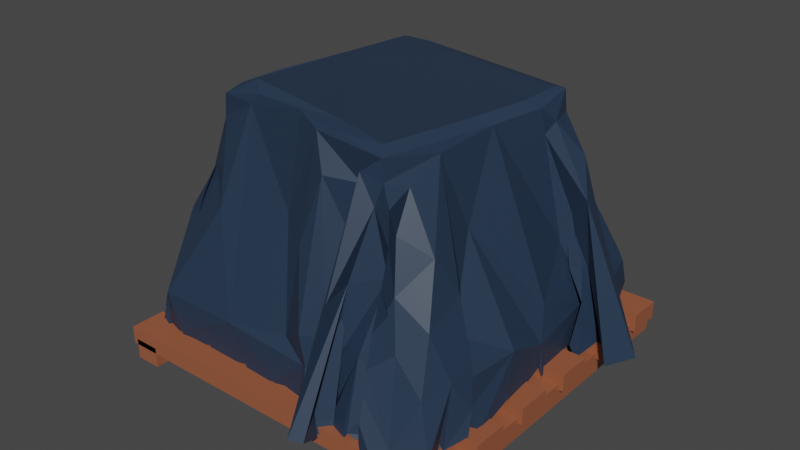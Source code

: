# Source: shelf-item-2.blend  (saved by Blender 2.93.21; exported with 4.5.12 LTS)
import bpy
from mathutils import Matrix  # noqa: F401  (used for matrix-valued properties, if any)

bpy.ops.wm.read_factory_settings(use_empty=True)
scene = bpy.context.scene
scene.name = 'Scene'

# ---- collections
col_collection = bpy.data.collections.new('Collection'); scene.collection.children.link(col_collection)

# ---- materials (node trees are filled in below, after node groups)
mat_wood = bpy.data.materials.new('wood')
mat_wood.alpha_threshold = 0.0
mat_wood.use_transparent_shadow = False
mat_wood.line_color = (0.0, 0.0, 0.0, 1.0)
mat_cloth = bpy.data.materials.new('cloth')
mat_cloth.use_transparent_shadow = False

# ---- material node trees
mat_wood.use_nodes = True; mat_wood.node_tree.nodes.clear()
_N = mat_wood.node_tree.nodes; _L = mat_wood.node_tree.links
n0 = _N.new('ShaderNodeOutputMaterial'); n0.name = 'Material Output'; n0.location = (300, 300)
n1 = _N.new('ShaderNodeBsdfPrincipled'); n1.name = 'Principled BSDF'; n1.location = (10, 300)
n1.distribution = 'GGX'
n1.subsurface_method = 'BURLEY'
n1.inputs[0].default_value = (0.3264, 0.101, 0.04729, 1.0)
n1.inputs[2].default_value = 0.4
n1.inputs[3].default_value = 1.45
n1.inputs[27].default_value = (0.0, 0.0, 0.0, 1.0)
n1.inputs[28].default_value = 1.0
_L.new(n1.outputs[0], n0.inputs[0])
n0.is_active_output = True
mat_cloth.use_nodes = True; mat_cloth.node_tree.nodes.clear()
_N = mat_cloth.node_tree.nodes; _L = mat_cloth.node_tree.links
n0 = _N.new('ShaderNodeBsdfPrincipled'); n0.name = 'Principled BSDF'; n0.location = (10, 300)
n0.distribution = 'GGX'
n0.subsurface_method = 'BURLEY'
n0.inputs[0].default_value = (0.01818, 0.03641, 0.06998, 1.0)
n0.inputs[3].default_value = 1.45
n0.inputs[27].default_value = (0.0, 0.0, 0.0, 1.0)
n0.inputs[28].default_value = 1.0
n1 = _N.new('ShaderNodeOutputMaterial'); n1.name = 'Material Output'; n1.location = (300, 300)
_L.new(n0.outputs[0], n1.inputs[0])
n1.is_active_output = True

# ---- world
world_world = bpy.data.worlds.new('World'); scene.world = world_world
world_world.use_nodes = True; world_world.node_tree.nodes.clear()
_N = world_world.node_tree.nodes; _L = world_world.node_tree.links
n0 = _N.new('ShaderNodeOutputWorld'); n0.name = 'World Output'; n0.location = (300, 300)
n1 = _N.new('ShaderNodeBackground'); n1.name = 'Background'; n1.location = (10, 300)
n1.inputs[0].default_value = (0.05088, 0.05088, 0.05088, 1.0)
_L.new(n1.outputs[0], n0.inputs[0])
n0.is_active_output = True
world_world.color = (0.05088, 0.05088, 0.05088)
world_world.use_sun_shadow = False
world_world.sun_shadow_jitter_overblur = 0.0

# ---- meshes
me_cube = bpy.data.meshes.new('Cube')
me_cube.from_pydata([(1.0, -0.8, 0.08071), (1.0, -0.8, 0.1802), (1.0, -1.0, 0.08071), (1.0, -1.0, 0.1802), (-1.0, -0.8, 0.08071), (-1.0, -0.8, 0.1802), (-1.0, -1.0, 0.08071), (-1.0, -1.0, 0.1802), (1.0, -0.44, 0.08071), (1.0, -0.44, 0.1802), (1.0, -0.64, 0.08071), (1.0, -0.64, 0.1802), (-1.0, -0.44, 0.08071), (-1.0, -0.44, 0.1802), (-1.0, -0.64, 0.08071), (-1.0, -0.64, 0.1802), (1.0, -0.08, 0.08071), (1.0, -0.08, 0.1802), (1.0, -0.28, 0.08071), (1.0, -0.28, 0.1802), (-1.0, -0.08, 0.08071), (-1.0, -0.08, 0.1802), (-1.0, -0.28, 0.08071), (-1.0, -0.28, 0.1802), (1.0, 0.28, 0.08071), (1.0, 0.28, 0.1802), (1.0, 0.08, 0.08071), (1.0, 0.08, 0.1802), (-1.0, 0.28, 0.08071), (-1.0, 0.28, 0.1802), (-1.0, 0.08, 0.08071), (-1.0, 0.08, 0.1802), (1.0, 0.64, 0.08071), (1.0, 0.64, 0.1802), (1.0, 0.44, 0.08071), (1.0, 0.44, 0.1802), (-1.0, 0.64, 0.08071), (-1.0, 0.64, 0.1802), (-1.0, 0.44, 0.08071), (-1.0, 0.44, 0.1802), (1.0, 1.0, 0.08071), (1.0, 1.0, 0.1802), (1.0, 0.8, 0.08071), (1.0, 0.8, 0.1802), (-1.0, 1.0, 0.08071), (-1.0, 1.0, 0.1802), (-1.0, 0.8, 0.08071), (-1.0, 0.8, 0.1802), (-0.9736, 1.0, 0.1134), (-0.9736, -1.0, 0.1134), (-0.8264, 1.0, 0.1134), (-0.8264, -1.0, 0.1134), (-0.9736, 1.0, -0.001724), (-0.9736, -1.0, -0.001724), (-0.8264, 1.0, -0.001724), (-0.8264, -1.0, -0.001724), (0.8264, 1.0, 0.1134), (0.8264, -1.0, 0.1134), (0.9736, 1.0, 0.1134), (0.9736, -1.0, 0.1134), (0.8264, 1.0, -0.001724), (0.8264, -1.0, -0.001724), (0.9736, 1.0, -0.001724), (0.9736, -1.0, -0.001724), (0.602, -0.7469, 0.8538), (-0.853, -0.6392, 0.8071), (1.174, 0.488, 0.1476), (0.8671, -0.7208, 0.136), (-0.8911, -0.8109, 0.4035), (-0.5247, 0.45, 1.405), (-0.7194, 0.4443, 0.7463), (0.6139, -0.9326, 0.1385), (0.8519, 0.386, 0.2107), (-0.1063, 0.8719, 0.4177), (-0.8932, 0.9516, 0.1525), (-0.2468, -0.8794, 0.1344), (-0.8867, -0.8022, 0.1915), (0.9118, -0.8878, 0.2022), (0.874, 0.5896, 0.3791), (0.8957, 0.7905, 0.2634), (0.1426, -0.8758, 0.3647), (-0.8832, -0.1629, 0.2011), (-0.9866, -0.6654, 0.4264), (-0.877, -0.433, 0.2066), (0.2733, -0.6707, 1.031), (1.084, 0.3328, 0.1381), (-0.51, 0.7583, 1.184), (-0.6225, 0.8929, 0.1289), (0.4844, -0.6781, 1.346), (0.8232, 0.9196, 0.154), (-0.8706, -0.4876, 0.4729), (-0.2407, 0.921, 0.1271), (0.8775, -0.6821, 0.4841), (-0.521, 0.8295, 0.9893), (0.6758, 0.5263, 1.196), (0.8648, 0.3874, 0.1983), (-0.9072, -0.677, 0.3879), (-0.853, -0.2716, 0.4688), (-0.7781, -0.538, 1.018), (0.3602, -0.9298, 0.811), (-0.4072, 0.723, 0.8722), (0.8294, 0.4891, 0.1342), (0.8837, 0.6374, 0.1537), (-0.4007, 0.8522, 0.194), (0.5413, -0.5694, 1.305), (0.1533, -0.713, 1.299), (0.3404, -0.9364, 0.1304), (0.5073, -0.9731, 0.2057), (-0.9591, -0.237, 0.1632), (-0.9691, -0.7997, 0.1329), (0.8768, 0.3879, 0.9821), (0.9772, 0.4637, 0.1914), (0.7044, 0.672, 0.9212), (-0.4863, 1.001, 0.1416), (-0.9662, -0.6526, 0.3053), (0.5412, -0.7197, 0.9153), (0.8811, 0.06536, 0.1281), (-0.2396, 1.02, 0.163), (-0.1042, 0.6484, 1.138), (-0.6001, -0.001916, 1.352), (-0.7009, 0.16, 0.8713), (-0.8621, 0.8409, 0.1381), (-0.5358, -0.8689, 0.1907), (0.2273, -1.007, 0.1801), (-0.865, -0.5033, 0.4205), (0.7368, -0.9476, 0.196), (0.3969, -0.9355, 0.1935), (-0.1242, -0.6626, 1.002), (-0.3534, 0.7503, 0.6543), (0.9289, 0.7189, 0.5353), (0.07215, -0.7937, 0.9453), (-0.9274, -0.651, 0.6245), (0.9341, -0.6224, 0.1872), (-0.7266, -0.8689, 0.1374), (-0.3669, -0.8715, 0.3938), (-0.8777, -0.3827, 0.5036), (-0.8758, -0.222, 0.145), (0.7365, -0.4292, 0.5481), (0.9661, 0.6548, 0.1384), (-0.8501, 0.627, 0.1281), (0.7134, 0.5503, 1.098), (0.8106, 0.605, 0.4805), (-0.5334, 0.8565, 0.1603), (0.8487, 0.3456, 0.1589), (0.8654, 0.4042, 0.623), (-0.8862, 0.1077, 0.1984), (-1.046, -0.7111, 0.1484), (0.8736, -0.9224, 0.1487), (0.5446, -0.3626, 1.397), (0.9, 0.6015, 0.2065), (-0.3882, 0.8661, 0.7222), (-0.3744, 0.8614, 0.1312), (-0.7064, -0.1979, 1.25), (-0.7011, -0.4065, 1.335), (-0.6929, -0.3657, 1.018), (0.8649, -0.5275, 0.426), (0.6677, -0.353, 0.7551), (0.5485, -0.6719, 1.11), (0.3674, -0.9315, 0.1902), (0.6303, -1.021, 0.1378), (-0.7728, -0.7041, 0.7166), (-0.8309, -0.8244, 0.1414), (0.139, -0.8869, 0.1889), (-0.5749, 0.8934, 0.1731), (-0.8132, 0.8854, 0.4051), (-0.8785, 0.3741, 0.196), (0.8023, 0.4613, 1.182), (0.3562, 0.8892, 0.196), (-0.3891, 0.7204, 1.216), (-0.4916, 0.678, 1.277), (-0.8979, -0.6538, 0.4897), (0.9188, -0.8504, 0.1363), (-0.5203, 0.8899, 0.379), (-0.5375, 0.7428, 0.7792), (0.1783, -0.8934, 0.3771), (0.9259, -0.5891, 0.1311), (-0.8989, 0.0915, 0.1354), (-0.8256, 0.8728, 0.1357), (-0.9933, -0.7584, 0.1284), (-0.8623, -0.2443, 0.2052), (0.4503, -0.7015, 1.228), (-0.3429, 0.9142, 0.7747), (0.9857, 0.5912, 0.1956), (-0.4528, 0.8103, 1.001), (-0.4738, 0.9611, 0.1475), (0.867, 0.5078, 0.8929), (0.1533, -0.9045, 0.5568), (-0.8812, -0.2765, 0.5911), (0.3749, -0.7977, 0.8643), (0.9309, 0.7419, 0.1459), (-0.4525, 0.9159, 0.168), (-0.6608, -0.5439, 1.252), (0.9117, -0.274, 0.1979), (0.9317, -0.5321, 0.1563), (0.7807, -0.7263, 0.7281), (0.7639, -0.4886, 0.8178), (0.7003, -0.5905, 1.015), (0.3358, -0.6522, 1.291), (0.6257, -1.02, 0.3425), (-0.8566, -0.598, 0.6975), (-0.7602, -0.6538, 0.8752), (-0.8784, -0.4376, 0.1989), (-0.9688, -0.7506, 0.1768), (-0.5288, 0.8655, 0.4039), (0.8897, 0.4311, 0.5951), (0.8042, 0.3856, 0.5913), (0.9959, 0.4769, 0.1296), (0.6674, 0.4961, 1.26), (0.6121, 0.9072, 0.1354), (-0.3236, 0.6665, 1.479), (-0.5093, 0.9536, 0.1812), (-0.3108, 1.036, 0.1475), (-0.002506, -0.8359, 0.4507), (0.881, 0.04209, 0.3319), (0.8616, -0.7483, 0.1937), (-0.4501, 1.02, 0.1915), (-0.8766, 0.314, 0.3564), (0.6274, 0.9014, 0.1994), (0.658, 0.4953, 1.366), (0.9287, 0.5184, 0.5504), (0.9045, 0.3655, 0.432), (0.7289, 0.4344, 0.897), (0.6862, 0.4944, 0.9016), (0.8255, 0.5665, 0.8917), (0.7328, 0.5811, 0.6833), (0.7426, 0.3782, 0.7298), (0.6497, 0.3247, 1.293), (0.179, 0.6225, 1.35), (0.4602, 0.7098, 0.7596), (-0.2308, 0.6929, 1.172), (-0.6463, 0.6342, 1.072), (-0.687, 0.758, 0.8177), (-0.7356, -0.1251, 0.7267), (-0.8853, -0.1798, 0.1373), (-0.7563, 0.9114, 0.1858), (-0.848, -0.8672, 0.3892), (-0.5179, -0.8682, 0.1271), (0.1345, -0.9175, 0.1304), (-0.05695, -0.8853, 0.1892), (-0.8732, -0.4531, 0.1433), (-0.8913, -0.6445, 0.1953), (-0.8855, -0.6235, 0.1331), (-0.8572, -0.4187, 0.1389), (-0.8546, -0.6324, 0.6972), (-0.8218, -0.75, 0.5797), (0.7149, -0.9996, 0.1576), (0.7825, -0.9383, 0.147), (0.6127, -0.9728, 0.4536), (0.6655, -0.8182, 0.6131), (0.6985, -0.9313, 0.1263), (0.6919, -0.9109, 0.2944), (0.6142, -0.9484, 0.1471), (0.3197, -1.169, 0.1915), (0.3149, -0.8728, 0.1665), (0.4781, -0.9869, 0.1452), (0.3007, -0.9441, 0.3565), (0.3308, -1.001, 0.1896), (0.303, -0.8828, 0.1442), (0.03843, -0.6192, 1.457), (-0.8777, -0.321, 0.7848), (-0.6501, -0.3111, 1.029), (-0.7127, -0.5708, 1.067), (-0.718, -0.6126, 1.021), (-0.2532, 0.9417, 0.3434), (-0.3874, 1.0, 0.1422), (-0.4437, 0.8863, 0.8505), (-0.349, 0.9144, 0.5082), (-0.3492, 0.8322, 0.8131), (0.9223, 0.7752, 0.1665), (0.9164, 0.7394, 0.1515), (0.8714, 0.8503, 0.1945), (0.9138, 0.7983, 0.3677), (0.8436, 0.6358, 0.2124), (0.838, 0.5288, 0.186), (-0.4253, 0.8218, 0.4978), (-0.2636, 0.9054, 0.1868), (0.6305, -0.8873, 0.1981), (0.8355, -0.8445, 0.4577), (-0.8506, -0.847, 0.1989), (-0.9406, -0.8386, 0.1759), (-0.5182, 0.6922, 1.063), (-0.1855, 0.8952, 0.1948), (0.06897, 0.8948, 0.1305), (0.6881, 0.3563, 1.364), (0.9322, 0.2884, 0.1414), (-0.4521, 0.9356, 0.207), (0.6032, -0.8996, 0.7465), (0.5999, -0.836, 0.922), (-0.3997, 0.6961, 0.9065), (0.8872, 0.3077, 0.1984), (1.061, 0.3518, 0.1995), (-0.2646, -0.8751, 0.1982), (-0.9382, -0.891, 0.1346), (-0.8869, -0.833, 0.1327), (0.3591, -0.6935, 1.368), (0.4898, -0.8655, 0.5586), (0.9061, -0.2644, 0.133), (-0.4487, 0.8884, 0.447), (0.9794, 0.5706, 0.1253), (0.9049, 0.5431, 0.5835), (0.8359, 0.8356, 0.5228), (0.9282, 0.5546, 0.4146), (-0.4782, 0.9625, 0.5056), (-0.3622, 1.026, 0.1956), (-0.3071, 0.9798, 0.3291), (-0.3596, 0.9628, 0.1906), (-0.5639, -0.7052, 0.9022), (-0.6803, -0.3398, 1.202), (-0.7022, -0.5049, 1.299), (0.879, -0.1951, 0.4111), (0.8715, -0.5553, 0.1606), (0.9325, -0.5964, 0.3277), (0.6079, -0.2214, 0.9889), (0.5819, -0.762, 1.099), (0.5567, -0.7266, 1.258), (0.3325, -0.8618, 0.4549), (0.3555, -1.015, 0.1282), (0.238, -0.809, 0.5175), (0.3987, -0.9582, 0.1302), (0.3799, -1.127, 0.1736), (0.2678, -1.099, 0.1725), (0.6078, -0.946, 0.5801), (0.6829, -1.024, 0.21), (-0.6665, 0.8889, 0.1779), (-0.7141, 0.906, 0.1354), (-0.872, -0.1978, 0.3959), (-0.9115, 0.3638, 0.1345), (0.8622, 0.4045, 0.133), (0.8676, 0.4659, 0.3951), (0.7782, 0.418, 0.8759), (1.145, 0.5003, 0.2054), (0.3406, 0.896, 0.1322), (0.08496, 0.8879, 0.1941), (-0.05516, 0.8614, 0.4168), (-0.423, 0.7012, 1.106), (-0.8783, 0.8503, 0.3834), (-0.5362, 0.9229, 0.1294), (-0.4055, 1.042, 0.1497), (-1.027, -0.7557, 0.1859), (-0.8139, -0.3593, 0.4891), (0.6451, -0.8612, 0.5649), (0.6179, -0.7815, 0.7054), (0.8351, 0.1203, 0.5068), (0.8723, 0.05188, 0.191), (-0.4922, -0.5187, 1.423), (-0.7883, -0.3127, 1.005), (1.012, 0.5221, 0.1439), (0.9489, 0.5045, 0.1712), (-0.2028, 0.8954, 0.1302), (-0.8628, 0.1572, 0.4262), (-0.8964, 0.84, 0.2034), (-0.04046, -0.8636, 0.1278), (-0.9938, -0.7101, 0.1312), (-0.9643, -0.5407, 0.1882), (0.8254, -0.92, 0.1935), (0.5814, -0.9786, 0.1997), (0.8723, -0.533, 0.5249), (0.8871, -0.5691, 0.2711), (-0.4512, 0.7827, 0.7865), (-0.4726, 0.9318, 0.7094), (0.8492, 0.8613, 0.1336), (0.8217, 0.5805, 0.1485), (0.9441, 0.6924, 0.1879), (-0.1029, -0.5718, 1.502), (0.6432, -0.8567, 0.414), (-0.7438, -0.8821, 0.1996), (-0.8538, 0.6441, 0.1916), (-0.8108, 0.7803, 0.583), (-0.5896, -0.2209, 1.497), (-0.6491, -0.2594, 1.452), (-0.6242, -0.4489, 1.483), (-0.6884, -0.5068, 1.427), (0.1395, -0.5443, 1.502), (0.1553, -0.6217, 1.477), (-0.5127, 0.2025, 1.499), (-0.5563, 0.2278, 1.455), (0.5878, -0.0257, 1.437), (0.5227, -0.1008, 1.481), (0.5893, 0.2151, 1.487), (0.6528, 0.2746, 1.446), (-0.4905, 0.6904, 1.467), (-0.4575, 0.601, 1.5), (-0.06078, 0.5377, 1.503), (-0.049, 0.6182, 1.48), (-0.4984, -0.4627, 1.534), (-0.4452, -0.5099, 1.48), (0.6105, 0.4456, 1.499), (0.6472, 0.4923, 1.485), (0.4703, -0.6731, 1.456), (0.4346, -0.6168, 1.494), (-0.6658, -0.4704, 0.21), (-0.6658, -0.4704, 1.363), (-0.4704, 0.6658, 0.21), (-0.4704, 0.6658, 1.363), (0.4704, -0.6658, 0.21), (0.4704, -0.6658, 1.363), (0.6658, 0.4704, 0.21), (0.6658, 0.4704, 1.363)], [], [(0, 2, 6, 4), (3, 7, 6, 2), (7, 5, 4, 6), (5, 7, 3, 1), (1, 3, 2, 0), (5, 1, 0, 4), (8, 10, 14, 12), (11, 15, 14, 10), (15, 13, 12, 14), (13, 15, 11, 9), (9, 11, 10, 8), (13, 9, 8, 12), (16, 18, 22, 20), (19, 23, 22, 18), (23, 21, 20, 22), (21, 23, 19, 17), (17, 19, 18, 16), (21, 17, 16, 20), (24, 26, 30, 28), (27, 31, 30, 26), (31, 29, 28, 30), (29, 31, 27, 25), (25, 27, 26, 24), (29, 25, 24, 28), (32, 34, 38, 36), (35, 39, 38, 34), (39, 37, 36, 38), (37, 39, 35, 33), (33, 35, 34, 32), (37, 33, 32, 36), (40, 42, 46, 44), (43, 47, 46, 42), (47, 45, 44, 46), (45, 47, 43, 41), (41, 43, 42, 40), (45, 41, 40, 44), (48, 49, 51, 50), (52, 54, 55, 53), (51, 55, 54, 50), (49, 53, 55, 51), (50, 54, 52, 48), (48, 52, 53, 49), (56, 57, 59, 58), (60, 62, 63, 61), (59, 63, 62, 58), (57, 61, 63, 59), (58, 62, 60, 56), (56, 60, 61, 57), (86, 334, 183), (317, 186, 174), (319, 255, 188), (301, 129, 299), (297, 103, 190), (105, 258, 130), (355, 159, 198), (97, 179, 242), (124, 201, 241), (162, 80, 351), (289, 72, 78), (304, 305, 211), (308, 259, 98), (154, 260, 90), (338, 114, 146), (216, 70, 335), (349, 70, 216), (221, 94, 207), (144, 205, 221), (328, 347, 204), (283, 218, 387), (69, 230, 70), (230, 280, 231), (326, 216, 165), (152, 119, 232), (367, 231, 164), (367, 164, 335), (164, 323, 234), (123, 80, 237), (351, 80, 238), (125, 277, 248), (249, 251, 250), (356, 137, 195), (388, 373, 258), (260, 369, 152), (93, 183, 265), (359, 150, 266), (79, 269, 270), (128, 172, 288), (196, 195, 148), (388, 88, 148), (174, 186, 80), (176, 349, 145), (165, 366, 139), (216, 335, 165), (166, 207, 218), (204, 110, 329), (118, 229, 209), (184, 142, 172), (285, 184, 172), (131, 170, 82), (284, 289, 220), (110, 185, 166), (204, 290, 110), (347, 290, 204), (218, 228, 227), (226, 110, 283), (300, 333, 228), (81, 325, 176), (75, 238, 291), (202, 279, 109), (279, 278, 292), (200, 199, 160), (320, 252, 294), (254, 107, 295), (356, 155, 137), (306, 191, 261), (358, 274, 297), (78, 182, 301), (78, 72, 272), (220, 78, 141), (268, 269, 79), (189, 268, 79), (100, 181, 263), (305, 190, 264), (303, 266, 304), (304, 266, 305), (274, 263, 297), (261, 262, 200), (261, 200, 65), (191, 308, 98), (344, 308, 191), (344, 385, 371), (193, 309, 357), (155, 309, 137), (175, 310, 132), (311, 357, 155), (92, 311, 356), (67, 311, 92), (277, 92, 194), (309, 213, 312), (314, 104, 88), (314, 157, 104), (197, 258, 105), (158, 295, 257), (256, 255, 316), (257, 255, 256), (126, 318, 84), (355, 198, 247), (159, 322, 198), (65, 243, 131), (243, 244, 170), (68, 240, 161), (97, 108, 179), (179, 108, 136), (135, 187, 97), (80, 134, 238), (237, 80, 162), (236, 291, 122), (306, 65, 235), (203, 323, 164), (74, 164, 177), (234, 323, 324), (335, 164, 74), (366, 335, 121), (152, 232, 339), (339, 232, 325), (339, 325, 90), (312, 342, 376), (120, 69, 70), (228, 333, 118), (229, 73, 128), (73, 172, 128), (225, 226, 379), (342, 328, 225), (376, 225, 379), (222, 224, 140), (185, 221, 207), (220, 205, 144), (205, 220, 141), (330, 219, 185), (330, 346, 219), (167, 331, 332), (300, 217, 333), (217, 208, 333), (69, 380, 169), (169, 168, 334), (302, 303, 215), (210, 215, 113), (215, 303, 337), (82, 170, 114), (293, 235, 76), (365, 235, 293), (259, 187, 135), (255, 315, 188), (364, 250, 340), (295, 364, 341), (364, 340, 341), (213, 328, 342), (218, 227, 383, 387), (181, 172, 117), (295, 341, 115), (82, 114, 338), (328, 329, 225), (225, 329, 226), (379, 226, 283), (197, 294, 388), (281, 348, 172), (69, 169, 230), (120, 119, 69), (231, 173, 164), (323, 163, 87), (203, 163, 323), (291, 134, 122), (108, 187, 353), (239, 90, 83), (353, 90, 239), (255, 257, 315), (180, 314, 88), (197, 105, 84), (363, 258, 373), (311, 155, 356), (183, 100, 358), (93, 265, 359), (358, 100, 274), (275, 117, 91), (103, 117, 275), (344, 191, 306), (250, 364, 276), (99, 188, 180), (214, 92, 77), (279, 68, 278), (344, 306, 134), (165, 335, 366), (380, 69, 375), (86, 183, 93), (110, 166, 283), (344, 363, 385), (223, 112, 140), (230, 231, 367), (105, 130, 186), (110, 330, 185), (363, 373, 385), (266, 150, 297), (153, 371, 369), (192, 296, 309), (104, 196, 148), (379, 283, 387), (354, 147, 77), (96, 199, 124), (353, 187, 90), (358, 150, 265, 183), (212, 127, 134), (350, 335, 74), (110, 66, 330), (221, 205, 222), (227, 118, 209), (335, 70, 367), (186, 317, 105), (260, 152, 339), (345, 153, 154), (375, 69, 119), (148, 156, 312), (340, 250, 247), (315, 295, 115), (218, 112, 228), (220, 289, 78), (185, 219, 221), (328, 95, 327), (134, 306, 235), (68, 96, 240), (124, 98, 259), (322, 245, 125), (321, 125, 248), (180, 88, 294), (64, 194, 196), (314, 313, 157), (313, 287, 64), (157, 196, 104), (194, 356, 195), (311, 310, 357), (202, 352, 146, 114), (153, 307, 154), (261, 191, 98), (127, 363, 344), (127, 258, 363), (297, 263, 103), (279, 202, 114, 68), (183, 334, 100), (229, 128, 288), (168, 267, 334), (168, 288, 267), (141, 301, 299), (271, 89, 300), (129, 271, 300), (272, 102, 149), (72, 101, 273), (79, 182, 189), (294, 252, 99), (77, 171, 214), (200, 98, 199), (201, 124, 135), (281, 73, 332, 282), (280, 86, 93), (258, 127, 212, 130), (205, 141, 224), (154, 307, 260), (287, 286, 64), (286, 321, 248), (328, 116, 95), (213, 343, 116), (148, 312, 376), (340, 321, 286), (341, 340, 286), (341, 286, 287), (82, 235, 131), (131, 243, 170), (288, 168, 209, 229), (70, 230, 367), (182, 78, 149, 298), (220, 111, 284), (289, 143, 72), (224, 141, 299), (110, 85, 66), (110, 290, 85), (227, 228, 118), (283, 166, 218), (333, 332, 73), (280, 169, 86), (230, 169, 280), (325, 349, 176), (232, 119, 120), (203, 173, 302), (80, 123, 174), (161, 278, 68), (201, 135, 97), (200, 262, 98), (125, 77, 277), (277, 77, 92), (294, 99, 180), (320, 294, 197), (107, 71, 276), (158, 254, 295), (295, 107, 364), (196, 194, 195), (312, 213, 342), (308, 371, 153), (103, 275, 151), (150, 358, 297), (181, 288, 172), (301, 79, 271), (301, 182, 79), (266, 303, 302, 359), (72, 273, 272), (272, 149, 78), (301, 271, 129), (223, 129, 300), (223, 299, 129), (141, 78, 301), (89, 79, 270), (271, 79, 89), (300, 89, 217), (100, 334, 267), (100, 267, 181), (359, 265, 150), (173, 359, 302), (216, 326, 145, 349), (173, 280, 93), (100, 263, 274), (262, 261, 98), (306, 261, 65), (259, 308, 153), (344, 371, 308), (152, 369, 119), (193, 192, 309), (155, 357, 309), (67, 132, 311), (132, 310, 311), (64, 248, 194), (194, 92, 356), (312, 156, 309), (156, 137, 309), (115, 287, 313), (180, 115, 313), (180, 313, 314), (157, 64, 196), (88, 388, 294), (388, 258, 197), (315, 257, 295), (320, 197, 318), (253, 126, 174), (174, 126, 317), (317, 84, 105), (126, 84, 317), (276, 249, 250), (250, 251, 355), (321, 247, 125), (250, 355, 247), (198, 322, 125), (124, 259, 135), (170, 244, 68), (68, 244, 96), (96, 244, 199), (244, 160, 199), (243, 160, 244), (240, 96, 124), (97, 187, 108), (80, 212, 134), (133, 134, 365), (122, 134, 133), (365, 134, 235), (177, 164, 234), (232, 120, 349), (83, 325, 233), (83, 90, 325), (140, 94, 221, 222), (223, 300, 112), (112, 300, 228), (118, 333, 73), (229, 118, 73), (172, 73, 281), (380, 168, 169), (388, 148, 376), (383, 227, 209), (328, 204, 329), (328, 327, 347), (226, 329, 110), (166, 185, 207), (205, 224, 222), (140, 224, 223), (210, 336, 163, 203), (219, 144, 221), (346, 220, 144), (219, 346, 144), (346, 111, 220), (94, 140, 112), (333, 208, 167), (380, 383, 209), (86, 169, 334), (349, 120, 70), (338, 178, 76, 235), (203, 215, 210), (203, 302, 215), (212, 186, 130), (114, 170, 68), (115, 180, 188, 315), (187, 154, 90), (160, 243, 65, 200), (342, 225, 376), (88, 104, 148), (148, 195, 156), (296, 343, 309), (263, 181, 117), (117, 172, 142), (309, 343, 213), (213, 116, 328), (340, 247, 321), (115, 341, 287), (259, 153, 345), (187, 345, 154), (259, 345, 187), (338, 235, 82), (303, 304, 211), (209, 168, 380), (333, 167, 332), (207, 112, 218), (207, 94, 112), (346, 206, 111), (224, 299, 223), (231, 280, 173), (307, 369, 260), (233, 325, 81), (335, 350, 121), (164, 173, 203), (123, 253, 174), (80, 186, 212), (240, 124, 241), (201, 97, 242), (190, 305, 266, 297), (199, 98, 124), (125, 354, 77), (125, 246, 354), (247, 198, 125), (248, 277, 194), (318, 197, 84), (316, 255, 319), (257, 106, 158), (313, 64, 157), (195, 137, 156), (310, 193, 357), (386, 382, 381, 374, 368, 370, 384, 372, 389, 377, 378), (188, 99, 252, 319), (173, 93, 359), (288, 181, 267), (89, 270, 360), (273, 361, 272), (182, 362, 189), (182, 138, 362), (103, 263, 117), (107, 276, 364), (214, 67, 92), (90, 260, 339), (291, 238, 134), (127, 344, 134), (325, 232, 349), (235, 65, 131), (286, 248, 64), (172, 348, 285), (153, 369, 307), (379, 387, 386, 378), (389, 372, 373, 388), (368, 374, 375, 369), (372, 384, 385, 373), (377, 389, 388, 376), (382, 386, 387, 383), (383, 380, 381, 382), (380, 375, 374, 381), (369, 371, 370, 368), (378, 377, 376, 379), (384, 370, 371, 385), (119, 369, 375), (390, 391, 393, 392), (392, 393, 397, 396), (396, 397, 395, 394), (394, 395, 391, 390), (392, 396, 394, 390), (397, 393, 391, 395)])
me_cube.polygons.foreach_set('material_index', [0, 0, 0, 0, 0, 0, 0, 0, 0, 0, 0, 0, 0, 0, 0, 0, 0, 0, 0, 0, 0, 0, 0, 0, 0, 0, 0, 0, 0, 0, 0, 0, 0, 0, 0, 0, 0, 0, 0, 0, 0, 0, 0, 0, 0, 0, 0, 0, 1, 1, 1, 1, 1, 1, 1, 1, 1, 1, 1, 1, 1, 1, 1, 1, 1, 1, 1, 1, 1, 1, 1, 1, 1, 1, 1, 1, 1, 1, 1, 1, 1, 1, 1, 1, 1, 1, 1, 1, 1, 1, 1, 1, 1, 1, 1, 1, 1, 1, 1, 1, 1, 1, 1, 1, 1, 1, 1, 1, 1, 1, 1, 1, 1, 1, 1, 1, 1, 1, 1, 1, 1, 1, 1, 1, 1, 1, 1, 1, 1, 1, 1, 1, 1, 1, 1, 1, 1, 1, 1, 1, 1, 1, 1, 1, 1, 1, 1, 1, 1, 1, 1, 1, 1, 1, 1, 1, 1, 1, 1, 1, 1, 1, 1, 1, 1, 1, 1, 1, 1, 1, 1, 1, 1, 1, 1, 1, 1, 1, 1, 1, 1, 1, 1, 1, 1, 1, 1, 1, 1, 1, 1, 1, 1, 1, 1, 1, 1, 1, 1, 1, 1, 1, 1, 1, 1, 1, 1, 1, 1, 1, 1, 1, 1, 1, 1, 1, 1, 1, 1, 1, 1, 1, 1, 1, 1, 1, 1, 1, 1, 1, 1, 1, 1, 1, 1, 1, 1, 1, 1, 1, 1, 1, 1, 1, 1, 1, 1, 1, 1, 1, 1, 1, 1, 1, 1, 1, 1, 1, 1, 1, 1, 1, 1, 1, 1, 1, 1, 1, 1, 1, 1, 1, 1, 1, 1, 1, 1, 1, 1, 1, 1, 1, 1, 1, 1, 1, 1, 1, 1, 1, 1, 1, 1, 1, 1, 1, 1, 1, 1, 1, 1, 1, 1, 1, 1, 1, 1, 1, 1, 1, 1, 1, 1, 1, 1, 1, 1, 1, 1, 1, 1, 1, 1, 1, 1, 1, 1, 1, 1, 1, 1, 1, 1, 1, 1, 1, 1, 1, 1, 1, 1, 1, 1, 1, 1, 1, 1, 1, 1, 1, 1, 1, 1, 1, 1, 1, 1, 1, 1, 1, 1, 1, 1, 1, 1, 1, 1, 1, 1, 1, 1, 1, 1, 1, 1, 1, 1, 1, 1, 1, 1, 1, 1, 1, 1, 1, 1, 1, 1, 1, 1, 1, 1, 1, 1, 1, 1, 1, 1, 1, 1, 1, 1, 1, 1, 1, 1, 1, 1, 1, 1, 1, 1, 1, 1, 1, 1, 1, 1, 1, 1, 1, 1, 1, 1, 1, 1, 1, 1, 1, 1, 1, 1, 1, 1, 1, 1, 1, 1, 1, 1, 1, 1, 1, 1, 1, 1, 1, 1, 1, 1, 1, 1, 1, 1, 1, 1, 1, 1, 1, 1, 1, 1, 1, 1, 1, 1, 1, 1, 1, 1, 1, 1, 1, 1, 1, 1, 1, 1, 1, 1, 1, 1, 1, 1, 1, 1, 1, 1, 1, 1, 1, 1, 1, 1, 1, 1, 1, 1, 1, 1, 1, 1, 1, 1, 1, 1, 1, 1, 1, 1, 1, 1, 1, 1, 1, 1, 1, 1, 1, 1, 1, 1, 1, 1])
_uv = me_cube.uv_layers.new(name='UVMap')
_uv.uv.foreach_set('vector', [0.625, 0.5, 0.625, 0.75, 0.875, 0.75, 0.875, 0.5, 0.375, 0.75, 0.375, 1.0, 0.625, 1.0, 0.625, 0.75, 0.375, 0.0, 0.375, 0.25, 0.625, 0.25, 0.625, 0.0, 0.125, 0.5, 0.125, 0.75, 0.375, 0.75, 0.375, 0.5, 0.375, 0.5, 0.375, 0.75, 0.625, 0.75, 0.625, 0.5, 0.375, 0.25, 0.375, 0.5, 0.625, 0.5, 0.625, 0.25, 0.625, 0.5, 0.625, 0.75, 0.875, 0.75, 0.875, 0.5, 0.375, 0.75, 0.375, 1.0, 0.625, 1.0, 0.625, 0.75, 0.375, 0.0, 0.375, 0.25, 0.625, 0.25, 0.625, 0.0, 0.125, 0.5, 0.125, 0.75, 0.375, 0.75, 0.375, 0.5, 0.375, 0.5, 0.375, 0.75, 0.625, 0.75, 0.625, 0.5, 0.375, 0.25, 0.375, 0.5, 0.625, 0.5, 0.625, 0.25, 0.625, 0.5, 0.625, 0.75, 0.875, 0.75, 0.875, 0.5, 0.375, 0.75, 0.375, 1.0, 0.625, 1.0, 0.625, 0.75, 0.375, 0.0, 0.375, 0.25, 0.625, 0.25, 0.625, 0.0, 0.125, 0.5, 0.125, 0.75, 0.375, 0.75, 0.375, 0.5, 0.375, 0.5, 0.375, 0.75, 0.625, 0.75, 0.625, 0.5, 0.375, 0.25, 0.375, 0.5, 0.625, 0.5, 0.625, 0.25, 0.625, 0.5, 0.625, 0.75, 0.875, 0.75, 0.875, 0.5, 0.375, 0.75, 0.375, 1.0, 0.625, 1.0, 0.625, 0.75, 0.375, 0.0, 0.375, 0.25, 0.625, 0.25, 0.625, 0.0, 0.125, 0.5, 0.125, 0.75, 0.375, 0.75, 0.375, 0.5, 0.375, 0.5, 0.375, 0.75, 0.625, 0.75, 0.625, 0.5, 0.375, 0.25, 0.375, 0.5, 0.625, 0.5, 0.625, 0.25, 0.625, 0.5, 0.625, 0.75, 0.875, 0.75, 0.875, 0.5, 0.375, 0.75, 0.375, 1.0, 0.625, 1.0, 0.625, 0.75, 0.375, 0.0, 0.375, 0.25, 0.625, 0.25, 0.625, 0.0, 0.125, 0.5, 0.125, 0.75, 0.375, 0.75, 0.375, 0.5, 0.375, 0.5, 0.375, 0.75, 0.625, 0.75, 0.625, 0.5, 0.375, 0.25, 0.375, 0.5, 0.625, 0.5, 0.625, 0.25, 0.625, 0.5, 0.625, 0.75, 0.875, 0.75, 0.875, 0.5, 0.375, 0.75, 0.375, 1.0, 0.625, 1.0, 0.625, 0.75, 0.375, 0.0, 0.375, 0.25, 0.625, 0.25, 0.625, 0.0, 0.125, 0.5, 0.125, 0.75, 0.375, 0.75, 0.375, 0.5, 0.375, 0.5, 0.375, 0.75, 0.625, 0.75, 0.625, 0.5, 0.375, 0.25, 0.375, 0.5, 0.625, 0.5, 0.625, 0.25, 0.625, 0.5, 0.625, 0.75, 0.875, 0.75, 0.875, 0.5, 0.625, 0.5, 0.875, 0.5, 0.875, 0.75, 0.625, 0.75, 0.875, 0.75, 0.875, 0.75, 0.875, 0.5, 0.875, 0.5, 0.625, 0.75, 0.625, 0.75, 0.875, 0.75, 0.875, 0.75, 0.875, 0.5, 0.875, 0.5, 0.625, 0.5, 0.625, 0.5, 0.625, 0.5, 0.625, 0.5, 0.625, 0.75, 0.625, 0.75, 0.625, 0.5, 0.625, 0.75, 0.875, 0.75, 0.875, 0.5, 0.625, 0.5, 0.875, 0.5, 0.875, 0.75, 0.625, 0.75, 0.875, 0.75, 0.875, 0.75, 0.875, 0.5, 0.875, 0.5, 0.625, 0.75, 0.625, 0.75, 0.875, 0.75, 0.875, 0.75, 0.875, 0.5, 0.875, 0.5, 0.625, 0.5, 0.625, 0.5, 0.625, 0.5, 0.625, 0.5, 0.625, 0.75, 0.625, 0.75, 0.3644, 0.7282, 0.3836, 0.7578, 0.351, 0.7724, 0.5038, 0.1196, 0.4665, 0.1309, 0.4771, 0.08806, 0.6094, 0.01584, 0.6381, 0.07284, 0.6198, 0.1885, 0.8395, 0.7967, 0.7923, 0.8171, 0.81, 0.7684, 0.3129, 0.9035, 0.3131, 0.9682, 0.2969, 0.9682, 0.5121, 0.306, 0.4999, 0.3326, 0.4732, 0.2286, 0.7966, 0.1096, 0.8261, 0.1235, 0.802, 0.148, 0.09142, 0.3879, 0.03117, 0.375, 0.03125, 0.3282, 0.1057, 0.3273, 0.04694, 0.3281, 0.04688, 0.2813, 0.4375, 0.04688, 0.4451, 0.07843, 0.3906, 0.04688, 0.9522, 0.7344, 0.9375, 0.7504, 0.8682, 0.7797, 0.2545, 0.9104, 0.264, 0.9528, 0.2189, 0.9377, 0.3019, 0.401, 0.1708, 0.4, 0.2371, 0.3645, 0.2261, 0.4526, 0.2354, 0.4697, 0.0843, 0.471, 0.1562, 0.1413, 0.1487, 0.1941, 0.1366, 0.1539, 0.1182, 0.6591, 0.2083, 0.6797, 0.1453, 0.7825, 0.1146, 0.6213, 0.2083, 0.6797, 0.1182, 0.6591, 0.7911, 0.6613, 0.7019, 0.6663, 0.6939, 0.6475, 0.8644, 0.6788, 0.8557, 0.6986, 0.7911, 0.6613, 0.9354, 0.5368, 0.9843, 0.5492, 0.8897, 0.5796, 0.6916, 0.5853, 0.6756, 0.6232, 0.6583, 0.6185, 0.3696, 0.6371, 0.3011, 0.692, 0.2083, 0.6797, 0.3011, 0.692, 0.3248, 0.7198, 0.2518, 0.74, 0.0625, 0.6875, 0.1182, 0.6591, 0.07812, 0.6874, 0.2891, 0.4872, 0.3241, 0.5244, 0.1773, 0.5432, 0.1934, 0.7553, 0.2518, 0.74, 0.1669, 0.7961, 0.1934, 0.7553, 0.1669, 0.7961, 0.1453, 0.7825, 0.1669, 0.7961, 0.1563, 0.8593, 0.1406, 0.8438, 0.4688, 0.03126, 0.4451, 0.07843, 0.4377, 0.03125, 0.3906, 0.04688, 0.4451, 0.07843, 0.3907, 0.06255, 0.8434, 0.1566, 0.8217, 0.2248, 0.7679, 0.2307, 0.7811, 0.07812, 0.7965, 0.09375, 0.7589, 0.1122, 0.8372, 0.3039, 0.8325, 0.3426, 0.766, 0.3358, 0.5848, 0.3301, 0.5256, 0.3454, 0.4999, 0.3326, 0.2354, 0.4697, 0.326, 0.4743, 0.2891, 0.4872, 0.3299, 0.7612, 0.351, 0.7724, 0.3213, 0.7996, 0.2869, 0.8177, 0.3186, 0.8345, 0.2886, 0.8789, 0.8102, 0.8827, 0.8278, 0.9062, 0.7969, 0.9062, 0.4767, 0.8725, 0.4519, 0.9385, 0.4435, 0.8105, 0.7092, 0.3256, 0.766, 0.3358, 0.6485, 0.4052, 0.5922, 0.3405, 0.6038, 0.3246, 0.6485, 0.4052, 0.4771, 0.08806, 0.4665, 0.1309, 0.4451, 0.07843, 0.04687, 0.625, 0.1146, 0.6213, 0.0625, 0.625, 0.07812, 0.6874, 0.09375, 0.75, 0.07812, 0.75, 0.1182, 0.6591, 0.1453, 0.7825, 0.07812, 0.6874, 0.7424, 0.6094, 0.6939, 0.6475, 0.6756, 0.6232, 0.8897, 0.5796, 0.7874, 0.5956, 0.8133, 0.5682, 0.5142, 0.7396, 0.4813, 0.7391, 0.4427, 0.6782, 0.4831, 1.0, 0.4533, 1.0, 0.4519, 0.9385, 0.4844, 0.9844, 0.4831, 1.0, 0.4519, 0.9385, 0.2112, 0.2356, 0.177, 0.2327, 0.1792, 0.1994, 0.9687, 0.7337, 0.9522, 0.7344, 0.9029, 0.7087, 0.7874, 0.5956, 0.8086, 0.6337, 0.7424, 0.6094, 0.8897, 0.5796, 0.9844, 0.5939, 0.7874, 0.5956, 0.9843, 0.5492, 0.9844, 0.5939, 0.8897, 0.5796, 0.6756, 0.6232, 0.6722, 0.7766, 0.5379, 0.6491, 0.7051, 0.5566, 0.7874, 0.5956, 0.6916, 0.5853, 0.7627, 0.8332, 0.589, 0.8773, 0.6722, 0.7766, 0.04688, 0.5626, 0.09042, 0.5405, 0.04687, 0.625, 0.3437, 0.0625, 0.3907, 0.06255, 0.3437, 0.07814, 0.1094, 0.1875, 0.09359, 0.2028, 0.09375, 0.1875, 0.09359, 0.2028, 0.0779, 0.2344, 0.07812, 0.2027, 0.2344, 0.314, 0.1728, 0.3287, 0.1949, 0.2988, 0.5759, 0.01562, 0.5938, 0.01565, 0.5691, 0.314, 0.7185, 0.04688, 0.7188, 0.06288, 0.6847, 0.1338, 0.8372, 0.3039, 0.8726, 0.3102, 0.8325, 0.3426, 0.3129, 0.2627, 0.3097, 0.3695, 0.2901, 0.3275, 0.3494, 0.8263, 0.333, 0.895, 0.3129, 0.9035, 0.8682, 0.7797, 0.8729, 0.841, 0.8395, 0.7967, 0.8682, 0.7797, 0.9375, 0.7504, 0.9012, 0.7961, 0.9029, 0.7087, 0.8682, 0.7797, 0.8523, 0.7499, 0.8306, 0.8906, 0.8278, 0.9062, 0.8102, 0.8827, 0.8591, 0.875, 0.8306, 0.8906, 0.8102, 0.8827, 0.3711, 0.8115, 0.4081, 0.8704, 0.3637, 0.9462, 0.264, 0.9528, 0.2969, 0.9682, 0.2658, 0.9687, 0.2186, 0.9219, 0.2886, 0.8789, 0.2545, 0.9104, 0.2545, 0.9104, 0.2886, 0.8789, 0.264, 0.9528, 0.333, 0.895, 0.3637, 0.9462, 0.3129, 0.9035, 0.2901, 0.3275, 0.2594, 0.3401, 0.2344, 0.314, 0.2901, 0.3275, 0.2344, 0.314, 0.2415, 0.2709, 0.3097, 0.3695, 0.3019, 0.401, 0.2371, 0.3645, 0.3722, 0.375, 0.3019, 0.401, 0.3097, 0.3695, 0.3722, 0.375, 0.3879, 0.3916, 0.3298, 0.3958, 0.9374, 0.2971, 0.8868, 0.3793, 0.9011, 0.2888, 0.8726, 0.3102, 0.8868, 0.3793, 0.8325, 0.3426, 0.9219, 0.25, 0.9373, 0.282, 0.9062, 0.2496, 0.8785, 0.272, 0.9011, 0.2888, 0.8726, 0.3102, 0.8386, 0.2615, 0.8785, 0.272, 0.8372, 0.3039, 0.9061, 0.2189, 0.8785, 0.272, 0.8386, 0.2615, 0.8217, 0.2248, 0.8386, 0.2615, 0.7705, 0.2727, 0.8868, 0.3793, 0.9114, 0.4312, 0.745, 0.4179, 0.6285, 0.3056, 0.6491, 0.3482, 0.6038, 0.3246, 0.6285, 0.3056, 0.6717, 0.311, 0.6491, 0.3482, 0.5469, 0.2995, 0.4999, 0.3326, 0.5121, 0.306, 0.6875, 0.04688, 0.6847, 0.1338, 0.6719, 0.03142, 0.6406, 0.03125, 0.6381, 0.07284, 0.6407, 0.01562, 0.6719, 0.03142, 0.6381, 0.07284, 0.6406, 0.03125, 0.5312, 0.03149, 0.5313, 0.01572, 0.5245, 0.2379, 0.7966, 0.1096, 0.802, 0.148, 0.778, 0.1643, 0.8261, 0.1235, 0.8281, 0.1406, 0.802, 0.148, 0.2415, 0.2709, 0.2128, 0.2633, 0.2112, 0.2356, 0.2128, 0.2633, 0.1672, 0.278, 0.177, 0.2327, 0.1313, 0.2463, 0.0625, 0.2812, 0.0625, 0.2344, 0.09142, 0.3879, 0.01568, 0.398, 0.03117, 0.375, 0.03117, 0.375, 0.01568, 0.398, 0.01562, 0.375, 0.1062, 0.3661, 0.1173, 0.402, 0.09142, 0.3879, 0.4451, 0.07843, 0.3395, 0.129, 0.3907, 0.06255, 0.4377, 0.03125, 0.4451, 0.07843, 0.4375, 0.04688, 0.2812, 0.07812, 0.3437, 0.07814, 0.2812, 0.09375, 0.3129, 0.2627, 0.2415, 0.2709, 0.2246, 0.1573, 0.2148, 0.8424, 0.1563, 0.8593, 0.1669, 0.7961, 0.1094, 0.8279, 0.1669, 0.7961, 0.125, 0.8419, 0.1406, 0.8438, 0.1563, 0.8593, 0.1406, 0.8594, 0.1453, 0.7825, 0.1669, 0.7961, 0.1094, 0.8279, 0.09375, 0.75, 0.1453, 0.7825, 0.09375, 0.7972, 0.2891, 0.4872, 0.1773, 0.5432, 0.1086, 0.5041, 0.1086, 0.5041, 0.1773, 0.5432, 0.09042, 0.5405, 0.1086, 0.5041, 0.09042, 0.5405, 0.0843, 0.471, 0.745, 0.4179, 0.8657, 0.4903, 0.6501, 0.5002, 0.2246, 0.6012, 0.3696, 0.6371, 0.2083, 0.6797, 0.6722, 0.7766, 0.589, 0.8773, 0.5142, 0.7396, 0.4813, 0.7391, 0.5522, 0.9126, 0.4767, 0.8725, 0.5522, 0.9126, 0.4519, 0.9385, 0.4767, 0.8725, 0.8365, 0.5316, 0.7051, 0.5566, 0.6703, 0.5578, 0.8657, 0.4903, 0.9354, 0.5368, 0.8365, 0.5316, 0.6538, 0.4954, 0.8365, 0.5316, 0.6736, 0.5635, 0.7756, 0.6801, 0.8106, 0.7215, 0.7209, 0.6859, 0.8086, 0.6337, 0.7911, 0.6613, 0.6939, 0.6475, 0.9029, 0.7087, 0.8557, 0.6986, 0.8644, 0.6788, 0.8557, 0.6986, 0.9029, 0.7087, 0.8523, 0.7499, 0.9841, 0.6412, 0.8884, 0.6562, 0.8086, 0.6337, 0.9841, 0.6412, 0.9844, 0.6719, 0.8884, 0.6562, 0.6719, 0.9375, 0.6719, 0.9531, 0.6095, 0.9531, 0.7627, 0.8332, 0.7344, 0.9219, 0.589, 0.8773, 0.7344, 0.9219, 0.7344, 0.9375, 0.589, 0.8773, 0.3696, 0.6371, 0.4023, 0.6786, 0.3698, 0.6905, 0.3698, 0.6905, 0.4171, 0.7334, 0.3836, 0.7578, 0.2519, 0.8505, 0.2186, 0.9219, 0.203, 0.9064, 0.1875, 0.8906, 0.203, 0.9064, 0.1875, 0.9062, 0.203, 0.9064, 0.2186, 0.9219, 0.2031, 0.9219, 0.1792, 0.1994, 0.177, 0.2327, 0.1487, 0.1941, 0.1874, 0.1094, 0.2246, 0.1573, 0.1875, 0.125, 0.2334, 0.1093, 0.2246, 0.1573, 0.1874, 0.1094, 0.1708, 0.4, 0.1173, 0.402, 0.1062, 0.3661, 0.6381, 0.07284, 0.6523, 0.1054, 0.6198, 0.1885, 0.7262, 0.1253, 0.7589, 0.1122, 0.7232, 0.1655, 0.6847, 0.1338, 0.7262, 0.1253, 0.6893, 0.1885, 0.7262, 0.1253, 0.7232, 0.1655, 0.6893, 0.1885, 0.9114, 0.4312, 0.9354, 0.5368, 0.8657, 0.4903, 0.6756, 0.6232, 0.5379, 0.6491, 0.5075, 0.6456, 0.6647, 0.6087, 0.4081, 0.8704, 0.4519, 0.9385, 0.3755, 0.9987, 0.6847, 0.1338, 0.6893, 0.1885, 0.6486, 0.2307, 0.1792, 0.1994, 0.1487, 0.1941, 0.1562, 0.1413, 0.9354, 0.5368, 0.8133, 0.5682, 0.8365, 0.5316, 0.8365, 0.5316, 0.8133, 0.5682, 0.7051, 0.5566, 0.6713, 0.568, 0.7051, 0.5566, 0.6916, 0.5853, 0.5469, 0.2995, 0.5691, 0.314, 0.5817, 0.3404, 0.547, 0.9688, 0.5469, 0.9844, 0.4519, 0.9385, 0.3696, 0.6371, 0.3698, 0.6905, 0.3011, 0.692, 0.2246, 0.6012, 0.3241, 0.5244, 0.3696, 0.6371, 0.2518, 0.74, 0.2775, 0.7716, 0.1669, 0.7961, 0.1563, 0.8593, 0.1718, 0.8751, 0.1562, 0.875, 0.2148, 0.8424, 0.1718, 0.8751, 0.1563, 0.8593, 0.3437, 0.07814, 0.3395, 0.129, 0.2812, 0.09375, 0.01568, 0.398, 0.1173, 0.402, 0.01562, 0.466, 0.01563, 0.4999, 0.0843, 0.471, 0.03125, 0.5001, 0.01562, 0.466, 0.0843, 0.471, 0.01563, 0.4999, 0.6381, 0.07284, 0.6719, 0.03142, 0.6523, 0.1054, 0.6118, 0.2846, 0.6285, 0.3056, 0.6038, 0.3246, 0.5469, 0.2995, 0.5121, 0.306, 0.5245, 0.2379, 0.4633, 0.3744, 0.4999, 0.3326, 0.5313, 0.3426, 0.8785, 0.272, 0.8726, 0.3102, 0.8372, 0.3039, 0.351, 0.7724, 0.3711, 0.8115, 0.3494, 0.8263, 0.3299, 0.7612, 0.3213, 0.7996, 0.2869, 0.8177, 0.3494, 0.8263, 0.3711, 0.8115, 0.333, 0.895, 0.3439, 0.9844, 0.3755, 0.9987, 0.3438, 1.0, 0.3131, 0.9682, 0.3755, 0.9987, 0.3439, 0.9844, 0.3722, 0.375, 0.3097, 0.3695, 0.3129, 0.2627, 0.7589, 0.1122, 0.7262, 0.1253, 0.7489, 0.0792, 0.5938, 0.1729, 0.6198, 0.1885, 0.6118, 0.2846, 0.8906, 0.2188, 0.8386, 0.2615, 0.8737, 0.1878, 0.09359, 0.2028, 0.1313, 0.2463, 0.0779, 0.2344, 0.3722, 0.375, 0.3129, 0.2627, 0.3395, 0.129, 0.07812, 0.6874, 0.1453, 0.7825, 0.09375, 0.75, 0.3995, 0.6824, 0.3696, 0.6371, 0.3657, 0.5788, 0.3644, 0.7282, 0.351, 0.7724, 0.3299, 0.7612, 0.7874, 0.5956, 0.7424, 0.6094, 0.6916, 0.5853, 0.3722, 0.375, 0.4633, 0.3744, 0.3879, 0.3934, 0.754, 0.7254, 0.7083, 0.7369, 0.7209, 0.6859, 0.3011, 0.692, 0.2518, 0.74, 0.1934, 0.7553, 0.5121, 0.306, 0.4732, 0.2286, 0.4665, 0.1309, 0.7874, 0.5956, 0.9841, 0.6412, 0.8086, 0.6337, 0.4633, 0.3744, 0.5195, 0.3549, 0.3875, 0.3988, 0.2886, 0.8789, 0.3186, 0.8345, 0.3129, 0.9035, 0.3039, 0.4219, 0.3271, 0.4053, 0.3285, 0.464, 0.9375, 0.3595, 0.9531, 0.3594, 0.8868, 0.3793, 0.6491, 0.3482, 0.7092, 0.3256, 0.6485, 0.4052, 0.6707, 0.5663, 0.6916, 0.5853, 0.6653, 0.6162, 0.8594, 0.1719, 0.875, 0.1719, 0.8737, 0.1878, 0.1117, 0.2889, 0.1728, 0.3287, 0.1057, 0.3273, 0.01562, 0.466, 0.1173, 0.402, 0.0843, 0.471, 0.3494, 0.8263, 0.3186, 0.8345, 0.3213, 0.7996, 0.351, 0.7724, 0.4195, 0.1247, 0.4245, 0.267, 0.3395, 0.129, 0.1094, 0.7969, 0.1453, 0.7825, 0.1094, 0.8279, 0.7874, 0.5956, 1.0, 0.6396, 0.9841, 0.6412, 0.7911, 0.6613, 0.8557, 0.6986, 0.7756, 0.6801, 0.5379, 0.6491, 0.5142, 0.7396, 0.4427, 0.6782, 0.1453, 0.7825, 0.2083, 0.6797, 0.1934, 0.7553, 0.4665, 0.1309, 0.5038, 0.1196, 0.5121, 0.306, 0.2354, 0.4697, 0.2891, 0.4872, 0.1086, 0.5041, 0.2237, 0.4232, 0.3039, 0.4219, 0.2261, 0.4526, 0.3651, 0.5761, 0.3696, 0.6371, 0.3241, 0.5244, 0.6485, 0.4052, 0.7866, 0.3723, 0.745, 0.4179, 0.7232, 0.1655, 0.7589, 0.1122, 0.778, 0.1643, 0.6523, 0.1054, 0.6847, 0.1338, 0.6486, 0.2307, 0.6756, 0.6232, 0.7083, 0.7369, 0.6722, 0.7766, 0.9029, 0.7087, 0.9522, 0.7344, 0.8682, 0.7797, 0.8086, 0.6337, 0.8884, 0.6562, 0.7911, 0.6613, 0.9354, 0.5368, 0.9688, 0.5158, 0.9844, 0.516, 0.3395, 0.129, 0.3129, 0.2627, 0.2246, 0.1573, 0.1313, 0.2463, 0.1117, 0.2889, 0.0625, 0.2812, 0.1057, 0.3273, 0.2371, 0.3645, 0.1708, 0.4, 0.8281, 0.1406, 0.8438, 0.1406, 0.8434, 0.1566, 0.7471, 0.1834, 0.8434, 0.1566, 0.7679, 0.2307, 0.6118, 0.2846, 0.6038, 0.3246, 0.5691, 0.314, 0.7191, 0.2687, 0.7705, 0.2727, 0.7092, 0.3256, 0.6285, 0.3056, 0.656, 0.2805, 0.6717, 0.311, 0.656, 0.2805, 0.6904, 0.2509, 0.7191, 0.2687, 0.6717, 0.311, 0.7092, 0.3256, 0.6491, 0.3482, 0.7705, 0.2727, 0.8372, 0.3039, 0.766, 0.3358, 0.8785, 0.272, 0.9373, 0.282, 0.9011, 0.2888, 0.1094, 0.1875, 0.1094, 0.1719, 0.1366, 0.1539, 0.1487, 0.1941, 0.3039, 0.4219, 0.2741, 0.4475, 0.2261, 0.4526, 0.2901, 0.3275, 0.3097, 0.3695, 0.2371, 0.3645, 0.4245, 0.267, 0.4633, 0.3744, 0.3722, 0.375, 0.4245, 0.267, 0.4999, 0.3326, 0.4633, 0.3744, 0.3129, 0.9035, 0.3637, 0.9462, 0.3131, 0.9682, 0.09359, 0.2028, 0.1094, 0.1875, 0.1487, 0.1941, 0.1313, 0.2463, 0.351, 0.7724, 0.3836, 0.7578, 0.3711, 0.8115, 0.4813, 0.7391, 0.4767, 0.8725, 0.4435, 0.8105, 0.4171, 0.7334, 0.4173, 0.8396, 0.3836, 0.7578, 0.4171, 0.7334, 0.4435, 0.8105, 0.4173, 0.8396, 0.8523, 0.7499, 0.8395, 0.7967, 0.81, 0.7684, 0.8026, 0.8547, 0.7751, 0.9206, 0.7627, 0.8332, 0.7923, 0.8171, 0.8026, 0.8547, 0.7627, 0.8332, 0.9012, 0.7961, 0.9062, 0.8125, 0.8906, 0.8125, 0.9375, 0.7504, 0.9375, 0.7812, 0.9219, 0.7812, 0.8102, 0.8827, 0.8729, 0.841, 0.8591, 0.875, 0.5691, 0.314, 0.5938, 0.01565, 0.5938, 0.1729, 0.8737, 0.1878, 0.8906, 0.1875, 0.8906, 0.2188, 0.2344, 0.314, 0.2371, 0.3645, 0.1728, 0.3287, 0.04694, 0.3281, 0.1057, 0.3273, 0.1062, 0.3661, 0.547, 0.9688, 0.5522, 0.9126, 0.6095, 0.9531, 0.6094, 0.9688, 0.3248, 0.7198, 0.3644, 0.7282, 0.3299, 0.7612, 0.4999, 0.3326, 0.4245, 0.267, 0.4195, 0.1247, 0.4732, 0.2286, 0.8557, 0.6986, 0.8523, 0.7499, 0.8106, 0.7215, 0.2261, 0.4526, 0.2741, 0.4475, 0.2354, 0.4697, 0.6904, 0.2509, 0.7209, 0.2174, 0.7191, 0.2687, 0.7209, 0.2174, 0.7471, 0.1834, 0.7679, 0.2307, 0.9354, 0.5368, 0.9687, 0.4375, 0.9688, 0.5158, 0.9114, 0.4312, 0.9531, 0.4372, 0.9687, 0.4375, 0.6485, 0.4052, 0.745, 0.4179, 0.651, 0.5003, 0.7232, 0.1655, 0.7471, 0.1834, 0.7209, 0.2174, 0.6893, 0.1885, 0.7232, 0.1655, 0.7209, 0.2174, 0.6893, 0.1885, 0.7209, 0.2174, 0.6904, 0.2509, 0.1792, 0.1994, 0.2246, 0.1573, 0.2112, 0.2356, 0.2112, 0.2356, 0.2128, 0.2633, 0.177, 0.2327, 0.4435, 0.8105, 0.4171, 0.7334, 0.4427, 0.6782, 0.4813, 0.7391, 0.2083, 0.6797, 0.3011, 0.692, 0.1934, 0.7553, 0.8729, 0.841, 0.8682, 0.7797, 0.8906, 0.8125, 0.8906, 0.8436, 0.9029, 0.7087, 0.9687, 0.6875, 0.9687, 0.7337, 0.9522, 0.7344, 0.9531, 0.75, 0.9375, 0.7504, 0.8106, 0.7215, 0.8523, 0.7499, 0.81, 0.7684, 0.7874, 0.5956, 1.0, 0.5942, 1.0, 0.6396, 0.7874, 0.5956, 0.9844, 0.5939, 1.0, 0.5942, 0.5379, 0.6491, 0.6722, 0.7766, 0.5142, 0.7396, 0.6916, 0.5853, 0.7424, 0.6094, 0.6756, 0.6232, 0.589, 0.8773, 0.6095, 0.9531, 0.5522, 0.9126, 0.3248, 0.7198, 0.3698, 0.6905, 0.3644, 0.7282, 0.3011, 0.692, 0.3698, 0.6905, 0.3248, 0.7198, 0.09042, 0.5405, 0.1146, 0.6213, 0.04687, 0.625, 0.1773, 0.5432, 0.3241, 0.5244, 0.2246, 0.6012, 0.2148, 0.8424, 0.2775, 0.7716, 0.2519, 0.8505, 0.4451, 0.07843, 0.4688, 0.03126, 0.4771, 0.08806, 0.0625, 0.2344, 0.0779, 0.2344, 0.1313, 0.2463, 0.04694, 0.3281, 0.1062, 0.3661, 0.09142, 0.3879, 0.2344, 0.314, 0.2594, 0.3401, 0.2371, 0.3645, 0.8434, 0.1566, 0.8737, 0.1878, 0.8217, 0.2248, 0.8217, 0.2248, 0.8737, 0.1878, 0.8386, 0.2615, 0.5691, 0.314, 0.5938, 0.1729, 0.6118, 0.2846, 0.5759, 0.01562, 0.5691, 0.314, 0.5469, 0.2995, 0.7188, 0.06288, 0.7499, 0.0625, 0.7489, 0.0792, 0.6875, 0.04688, 0.7185, 0.04688, 0.6847, 0.1338, 0.6847, 0.1338, 0.7188, 0.06288, 0.7262, 0.1253, 0.7092, 0.3256, 0.7705, 0.2727, 0.766, 0.3358, 0.745, 0.4179, 0.9114, 0.4312, 0.8657, 0.4903, 0.3019, 0.401, 0.3284, 0.4068, 0.3039, 0.4219, 0.3131, 0.9682, 0.3439, 0.9844, 0.3125, 0.9844, 0.3186, 0.8345, 0.3494, 0.8263, 0.3129, 0.9035, 0.4081, 0.8704, 0.4435, 0.8105, 0.4519, 0.9385, 0.8395, 0.7967, 0.8102, 0.8827, 0.8026, 0.8547, 0.8395, 0.7967, 0.8729, 0.841, 0.8102, 0.8827, 0.2886, 0.8789, 0.2186, 0.9219, 0.2519, 0.8505, 0.2869, 0.8177, 0.9375, 0.7504, 0.9219, 0.7812, 0.9012, 0.7961, 0.9012, 0.7961, 0.8906, 0.8125, 0.8682, 0.7797, 0.8395, 0.7967, 0.8026, 0.8547, 0.7923, 0.8171, 0.754, 0.7254, 0.7923, 0.8171, 0.7627, 0.8332, 0.754, 0.7254, 0.81, 0.7684, 0.7923, 0.8171, 0.8523, 0.7499, 0.8682, 0.7797, 0.8395, 0.7967, 0.7751, 0.9206, 0.8102, 0.8827, 0.7969, 0.9062, 0.8026, 0.8547, 0.8102, 0.8827, 0.7751, 0.9206, 0.7627, 0.8332, 0.7751, 0.9206, 0.7344, 0.9219, 0.3711, 0.8115, 0.3836, 0.7578, 0.4173, 0.8396, 0.3711, 0.8115, 0.4173, 0.8396, 0.4081, 0.8704, 0.2869, 0.8177, 0.3213, 0.7996, 0.3186, 0.8345, 0.2775, 0.7716, 0.2869, 0.8177, 0.2519, 0.8505, 0.1182, 0.6591, 0.0625, 0.6875, 0.0625, 0.625, 0.1146, 0.6213, 0.2775, 0.7716, 0.3248, 0.7198, 0.3299, 0.7612, 0.3711, 0.8115, 0.3637, 0.9462, 0.333, 0.895, 0.2594, 0.3401, 0.2901, 0.3275, 0.2371, 0.3645, 0.3129, 0.2627, 0.2901, 0.3275, 0.2415, 0.2709, 0.1708, 0.4, 0.3019, 0.401, 0.3039, 0.4219, 0.3722, 0.375, 0.3266, 0.4097, 0.3019, 0.401, 0.2891, 0.4872, 0.3267, 0.4703, 0.3241, 0.5244, 0.9374, 0.2971, 0.9375, 0.3595, 0.8868, 0.3793, 0.8726, 0.3102, 0.9011, 0.2888, 0.8868, 0.3793, 0.9061, 0.2189, 0.9062, 0.2496, 0.8785, 0.272, 0.9062, 0.2496, 0.9373, 0.282, 0.8785, 0.272, 0.7191, 0.2687, 0.7679, 0.2307, 0.7705, 0.2727, 0.7705, 0.2727, 0.8386, 0.2615, 0.8372, 0.3039, 0.745, 0.4179, 0.7866, 0.3723, 0.8868, 0.3793, 0.7866, 0.3723, 0.8325, 0.3426, 0.8868, 0.3793, 0.6486, 0.2307, 0.6904, 0.2509, 0.656, 0.2805, 0.6118, 0.2846, 0.6486, 0.2307, 0.656, 0.2805, 0.6118, 0.2846, 0.656, 0.2805, 0.6285, 0.3056, 0.6717, 0.311, 0.7191, 0.2687, 0.7092, 0.3256, 0.6038, 0.3246, 0.5915, 0.3403, 0.5691, 0.314, 0.5859, 0.3378, 0.4999, 0.3326, 0.5469, 0.2995, 0.6523, 0.1054, 0.6719, 0.03142, 0.6847, 0.1338, 0.5759, 0.01562, 0.5469, 0.2995, 0.5313, 0.01572, 0.5083, 0.03189, 0.5312, 0.03149, 0.4771, 0.08806, 0.4771, 0.08806, 0.5312, 0.03149, 0.5038, 0.1196, 0.5038, 0.1196, 0.5245, 0.2379, 0.5121, 0.306, 0.5312, 0.03149, 0.5245, 0.2379, 0.5038, 0.1196, 0.7489, 0.0792, 0.7811, 0.07812, 0.7589, 0.1122, 0.7589, 0.1122, 0.7965, 0.09375, 0.7966, 0.1096, 0.7471, 0.1834, 0.778, 0.1643, 0.8434, 0.1566, 0.7589, 0.1122, 0.7966, 0.1096, 0.778, 0.1643, 0.802, 0.148, 0.8281, 0.1406, 0.8434, 0.1566, 0.1057, 0.3273, 0.1708, 0.4, 0.1062, 0.3661, 0.177, 0.2327, 0.1672, 0.278, 0.1313, 0.2463, 0.1313, 0.2463, 0.1672, 0.278, 0.1117, 0.2889, 0.1117, 0.2889, 0.1672, 0.278, 0.1728, 0.3287, 0.1672, 0.278, 0.1949, 0.2988, 0.1728, 0.3287, 0.2128, 0.2633, 0.1949, 0.2988, 0.1672, 0.278, 0.0625, 0.2812, 0.1117, 0.2889, 0.1057, 0.3273, 0.09142, 0.3879, 0.1173, 0.402, 0.01568, 0.398, 0.4451, 0.07843, 0.4195, 0.1247, 0.3395, 0.129, 0.2345, 0.09375, 0.3395, 0.129, 0.2334, 0.1093, 0.2812, 0.09375, 0.3395, 0.129, 0.2345, 0.09375, 0.2334, 0.1093, 0.3395, 0.129, 0.2246, 0.1573, 0.125, 0.8419, 0.1669, 0.7961, 0.1406, 0.8438, 0.1773, 0.5432, 0.2246, 0.6012, 0.1146, 0.6213, 0.03125, 0.5001, 0.09042, 0.5405, 0.03125, 0.5625, 0.03125, 0.5001, 0.0843, 0.471, 0.09042, 0.5405, 0.7209, 0.6859, 0.7019, 0.6663, 0.7911, 0.6613, 0.7756, 0.6801, 0.754, 0.7254, 0.7627, 0.8332, 0.7083, 0.7369, 0.7083, 0.7369, 0.7627, 0.8332, 0.6722, 0.7766, 0.5142, 0.7396, 0.589, 0.8773, 0.5522, 0.9126, 0.4813, 0.7391, 0.5142, 0.7396, 0.5522, 0.9126, 0.4519, 0.9385, 0.5522, 0.9126, 0.547, 0.9688, 0.4064, 0.6773, 0.4171, 0.7334, 0.3698, 0.6905, 0.6014, 0.3395, 0.6485, 0.4052, 0.6606, 0.4932, 0.5063, 0.6601, 0.5379, 0.6491, 0.4427, 0.6782, 0.9354, 0.5368, 0.8897, 0.5796, 0.8133, 0.5682, 0.9354, 0.5368, 0.9844, 0.516, 0.9843, 0.5492, 0.7051, 0.5566, 0.8133, 0.5682, 0.7874, 0.5956, 0.7424, 0.6094, 0.8086, 0.6337, 0.6939, 0.6475, 0.8557, 0.6986, 0.8106, 0.7215, 0.7756, 0.6801, 0.7209, 0.6859, 0.8106, 0.7215, 0.754, 0.7254, 0.1875, 0.8906, 0.1719, 0.8906, 0.1718, 0.8751, 0.2148, 0.8424, 0.8884, 0.6562, 0.8644, 0.6788, 0.7911, 0.6613, 0.9844, 0.6719, 0.9029, 0.7087, 0.8644, 0.6788, 0.8884, 0.6562, 0.9844, 0.6719, 0.8644, 0.6788, 0.9844, 0.6719, 0.9687, 0.6875, 0.9029, 0.7087, 0.7019, 0.6663, 0.7209, 0.6859, 0.7083, 0.7369, 0.589, 0.8773, 0.7344, 0.9375, 0.6719, 0.9375, 0.4068, 0.6893, 0.502, 0.6601, 0.4427, 0.6782, 0.3644, 0.7282, 0.3698, 0.6905, 0.3836, 0.7578, 0.1146, 0.6213, 0.2246, 0.6012, 0.2083, 0.6797, 0.1562, 0.1413, 0.1563, 0.125, 0.1875, 0.125, 0.2246, 0.1573, 0.2148, 0.8424, 0.203, 0.9064, 0.1875, 0.8906, 0.2148, 0.8424, 0.2519, 0.8505, 0.203, 0.9064, 0.4195, 0.1247, 0.4665, 0.1309, 0.4732, 0.2286, 0.1487, 0.1941, 0.177, 0.2327, 0.1313, 0.2463, 0.6486, 0.2307, 0.6118, 0.2846, 0.6198, 0.1885, 0.6523, 0.1054, 0.1173, 0.402, 0.2261, 0.4526, 0.0843, 0.471, 0.1949, 0.2988, 0.2128, 0.2633, 0.2415, 0.2709, 0.2344, 0.314, 0.8657, 0.4903, 0.8365, 0.5316, 0.6547, 0.4905, 0.6038, 0.3246, 0.6491, 0.3482, 0.6485, 0.4052, 0.6485, 0.4052, 0.766, 0.3358, 0.7866, 0.3723, 0.9531, 0.3594, 0.9531, 0.4372, 0.8868, 0.3793, 0.3637, 0.9462, 0.4081, 0.8704, 0.3755, 0.9987, 0.3755, 0.9987, 0.4519, 0.9385, 0.4533, 1.0, 0.8868, 0.3793, 0.9531, 0.4372, 0.9114, 0.4312, 0.9114, 0.4312, 0.9687, 0.4375, 0.9354, 0.5368, 0.7232, 0.1655, 0.778, 0.1643, 0.7471, 0.1834, 0.6486, 0.2307, 0.6893, 0.1885, 0.6904, 0.2509, 0.1708, 0.4, 0.3039, 0.4219, 0.2237, 0.4232, 0.1173, 0.402, 0.2237, 0.4232, 0.2261, 0.4526, 0.1708, 0.4, 0.2237, 0.4232, 0.1173, 0.402, 0.1562, 0.1413, 0.2246, 0.1573, 0.1792, 0.1994, 0.2186, 0.9219, 0.2545, 0.9104, 0.2189, 0.9377, 0.4427, 0.6782, 0.4171, 0.7334, 0.4038, 0.6773, 0.589, 0.8773, 0.6719, 0.9375, 0.6095, 0.9531, 0.6939, 0.6475, 0.7083, 0.7369, 0.6756, 0.6232, 0.6939, 0.6475, 0.7019, 0.6663, 0.7083, 0.7369, 0.9844, 0.6719, 0.9844, 0.6875, 0.9687, 0.6875, 0.8106, 0.7215, 0.81, 0.7684, 0.754, 0.7254, 0.2518, 0.74, 0.3248, 0.7198, 0.2775, 0.7716, 0.2741, 0.4475, 0.3284, 0.4638, 0.2354, 0.4697, 0.03125, 0.5625, 0.09042, 0.5405, 0.04688, 0.5626, 0.1453, 0.7825, 0.1094, 0.7969, 0.09375, 0.7972, 0.1669, 0.7961, 0.2775, 0.7716, 0.2148, 0.8424, 0.4688, 0.03126, 0.5083, 0.03189, 0.4771, 0.08806, 0.4451, 0.07843, 0.4665, 0.1309, 0.4195, 0.1247, 0.0625, 0.2812, 0.1057, 0.3273, 0.04688, 0.2813, 0.04694, 0.3281, 0.09142, 0.3879, 0.03125, 0.3282, 0.2969, 0.9682, 0.264, 0.9528, 0.2886, 0.8789, 0.3129, 0.9035, 0.1728, 0.3287, 0.2371, 0.3645, 0.1057, 0.3273, 0.8434, 0.1566, 0.8594, 0.1719, 0.8737, 0.1878, 0.8434, 0.1566, 0.8594, 0.1562, 0.8594, 0.1719, 0.778, 0.1643, 0.802, 0.148, 0.8434, 0.1566, 0.7679, 0.2307, 0.8217, 0.2248, 0.7705, 0.2727, 0.5313, 0.01572, 0.5469, 0.2995, 0.5245, 0.2379, 0.6407, 0.01562, 0.6381, 0.07284, 0.6094, 0.01584, 0.6719, 0.03142, 0.6875, 0.03125, 0.6875, 0.04688, 0.656, 0.2805, 0.7191, 0.2687, 0.6717, 0.311, 0.766, 0.3358, 0.8325, 0.3426, 0.7866, 0.3723, 0.9373, 0.282, 0.9374, 0.2971, 0.9011, 0.2888, 0.6502, 0.6001, 0.4973, 0.6325, 0.4107, 0.6563, 0.3843, 0.5659, 0.3509, 0.4742, 0.3482, 0.4206, 0.3783, 0.4132, 0.5266, 0.38, 0.5836, 0.3594, 0.6271, 0.4819, 0.6484, 0.5528, 0.6198, 0.1885, 0.5938, 0.1729, 0.5938, 0.01565, 0.6094, 0.01584, 0.2775, 0.7716, 0.3299, 0.7612, 0.2869, 0.8177, 0.4435, 0.8105, 0.4081, 0.8704, 0.4173, 0.8396, 0.7751, 0.9206, 0.7969, 0.9062, 0.7969, 0.9219, 0.9219, 0.7812, 0.9219, 0.7969, 0.9012, 0.7961, 0.8729, 0.841, 0.8594, 0.8594, 0.8591, 0.875, 0.8729, 0.841, 0.875, 0.8594, 0.8594, 0.8594, 0.3131, 0.9682, 0.3637, 0.9462, 0.3755, 0.9987, 0.7188, 0.06288, 0.7489, 0.0792, 0.7262, 0.1253, 0.8906, 0.2188, 0.9061, 0.2189, 0.8386, 0.2615, 0.0843, 0.471, 0.2354, 0.4697, 0.1086, 0.5041, 0.3437, 0.07814, 0.3907, 0.06255, 0.3395, 0.129, 0.4245, 0.267, 0.3722, 0.375, 0.3395, 0.129, 0.09042, 0.5405, 0.1773, 0.5432, 0.1146, 0.6213, 0.2246, 0.1573, 0.2415, 0.2709, 0.2112, 0.2356, 0.7209, 0.2174, 0.7679, 0.2307, 0.7191, 0.2687, 0.4519, 0.9385, 0.5469, 0.9844, 0.4844, 0.9844, 0.3039, 0.4219, 0.3285, 0.4646, 0.2741, 0.4475, 0.6707, 0.5663, 0.6653, 0.6162, 0.6502, 0.6001, 0.6484, 0.5528, 0.5836, 0.3594, 0.5266, 0.38, 0.5256, 0.3454, 0.5848, 0.3301, 0.3509, 0.4742, 0.3843, 0.5659, 0.3659, 0.5724, 0.3242, 0.468, 0.5266, 0.38, 0.3783, 0.4132, 0.3875, 0.3988, 0.5195, 0.3549, 0.6271, 0.4819, 0.5836, 0.3594, 0.6014, 0.3395, 0.6606, 0.4932, 0.4973, 0.6325, 0.6502, 0.6001, 0.6739, 0.6113, 0.5075, 0.6456, 0.502, 0.6601, 0.4068, 0.6893, 0.4107, 0.6563, 0.4973, 0.6325, 0.3995, 0.6824, 0.3657, 0.5788, 0.3843, 0.5659, 0.4107, 0.6563, 0.3285, 0.464, 0.3271, 0.4053, 0.3482, 0.4206, 0.3509, 0.4742, 0.6484, 0.5528, 0.6271, 0.4819, 0.6538, 0.4954, 0.6736, 0.5635, 0.3783, 0.4132, 0.3482, 0.4206, 0.3298, 0.3958, 0.3879, 0.3916, 0.3241, 0.5244, 0.3242, 0.468, 0.3659, 0.5724, 0.375, 0.0, 0.625, 0.0, 0.625, 0.25, 0.375, 0.25, 0.375, 0.25, 0.625, 0.25, 0.625, 0.5, 0.375, 0.5, 0.375, 0.5, 0.625, 0.5, 0.625, 0.75, 0.375, 0.75, 0.375, 0.75, 0.625, 0.75, 0.625, 1.0, 0.375, 1.0, 0.125, 0.5, 0.375, 0.5, 0.375, 0.75, 0.125, 0.75, 0.625, 0.5, 0.875, 0.5, 0.875, 0.75, 0.625, 0.75])
me_cube.materials.append(mat_wood)
me_cube.materials.append(mat_cloth)
me_cube.use_remesh_preserve_volume = False
me_cube.use_remesh_preserve_attributes = False
me_cube.use_mirror_vertex_groups = False
me_cube.update()

# ---- objects
ob_pallet = bpy.data.objects.new('pallet', me_cube)

# ---- transforms, parenting, visibility, modifiers, constraints
ob_pallet.location = (0.0, 0.0, 0.0)
ob_pallet.lock_rotations_4d = False
ob_pallet.empty_display_type = 'ARROWS'
ob_pallet.lineart.crease_threshold = 0.0

# ---- collection membership
col_collection.objects.link(ob_pallet)

# ---- scene / render settings (as saved in the file)
scene.frame_start = 1; scene.frame_end = 250; scene.frame_set(1)
scene.render.engine = 'BLENDER_EEVEE_NEXT'
scene.cycles.use_denoising = False
scene.cycles.samples = 128
scene.cycles.sampling_pattern = 'TABULATED_SOBOL'
scene.cycles.use_adaptive_sampling = False
scene.cycles.use_light_tree = False
scene.view_settings.view_transform = 'Filmic'
bpy.context.view_layer.update()

# ---- added for rendering (the .blend has no active camera and no usable light): camera, sun
cam_auto = bpy.data.cameras.new('AutoCamera')
cam_auto.lens = 50.0
cam_auto.sensor_width = 36.0
cam_auto.clip_end = 1000.0
ob_auto_camera = bpy.data.objects.new('AutoCamera', cam_auto)
scene.collection.objects.link(ob_auto_camera)
ob_auto_camera.location = (3.2919, -3.93767, 3.34859)
ob_auto_camera.rotation_euler = (1.09748, -7.21219e-08, 0.694738)
scene.camera = ob_auto_camera
light_auto_sun = bpy.data.lights.new('AutoSun', 'SUN')
light_auto_sun.energy = 3.0
light_auto_sun.angle = 0.0523599
ob_auto_sun = bpy.data.objects.new('AutoSun', light_auto_sun)
scene.collection.objects.link(ob_auto_sun)
ob_auto_sun.rotation_euler = (0.872665, 0.174533, 0.523599)
bpy.context.view_layer.update()
